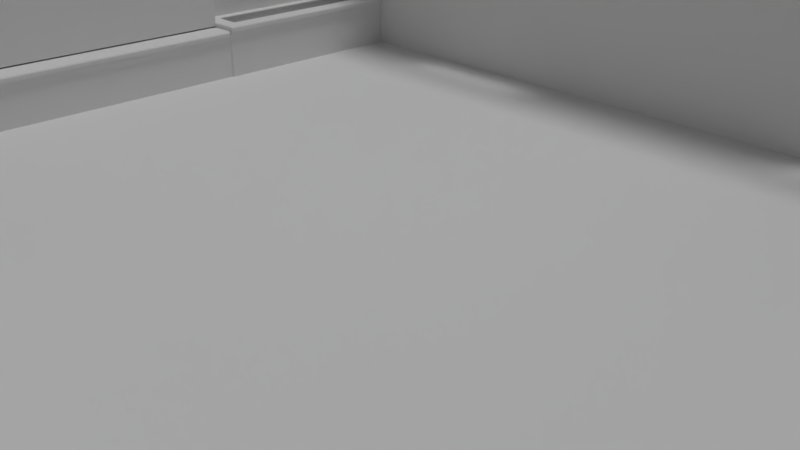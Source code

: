 # Source: den_123019a.blend  (saved by Blender 2.79.0; exported with 4.5.12 LTS)
import bpy
from mathutils import Matrix  # noqa: F401  (used for matrix-valued properties, if any)

bpy.ops.wm.read_factory_settings(use_empty=True)
scene = bpy.context.scene
scene.name = 'Scene'

# ---- collections
col_collection_1 = bpy.data.collections.new('Collection 1'); scene.collection.children.link(col_collection_1)

# ---- materials (node trees are filled in below, after node groups)
mat_stone_wall = bpy.data.materials.new('stone wall')
mat_stone_wall.alpha_threshold = 0.0
mat_stone_wall.use_transparent_shadow = False
mat_stone_wall.roughness = 0.5
mat_stone_wall.specular_intensity = 0.1851
mat_stone_top = bpy.data.materials.new('stone top')
mat_stone_top.alpha_threshold = 0.0
mat_stone_top.use_transparent_shadow = False
mat_stone_top.roughness = 0.5
mat_stone_top.specular_intensity = 0.2319
mat_wood_paneling_01 = bpy.data.materials.new('wood paneling 01')
mat_wood_paneling_01.alpha_threshold = 0.0
mat_wood_paneling_01.use_transparent_shadow = False
mat_wood_paneling_01.roughness = 0.5
mat_wood_paneling_01.specular_intensity = 0.1
mat_concrete = bpy.data.materials.new('concrete')
mat_concrete.alpha_threshold = 0.0
mat_concrete.use_transparent_shadow = False
mat_concrete.roughness = 0.5
mat_concrete.specular_intensity = 0.1018
mat_concrete.line_color = (0.0, 0.0, 0.0, 1.0)
mat_brown_carpet = bpy.data.materials.new('brown carpet')
mat_brown_carpet.alpha_threshold = 0.0
mat_brown_carpet.use_transparent_shadow = False
mat_brown_carpet.roughness = 0.5
mat_brown_carpet.specular_intensity = 0.04506

# ---- material node trees

# ---- world
world_world = bpy.data.worlds.new('World'); scene.world = world_world
world_world.color = (0.05088, 0.05088, 0.05088)
world_world.use_sun_shadow = False
world_world.sun_shadow_jitter_overblur = 0.0
world_world.cycles.sampling_method = 'MANUAL'

# ---- cameras
cam_camera = bpy.data.cameras.new('Camera')
cam_camera.clip_end = 100.0
cam_camera.lens = 35.0
cam_camera.sensor_width = 32.0
cam_camera.sensor_height = 18.0
cam_camera.ortho_scale = 7.314
cam_camera.dof.focus_distance = 0.0
cam_camera.dof.aperture_fstop = 128.0

# ---- lights
light_sun = bpy.data.lights.new('Sun', 'SUN')
light_sun.transmission_factor = 0.0
light_sun.angle = 0.1993
light_sun.energy = 1.0
light_sun.shadow_buffer_clip_start = 0.5
light_sun.shadow_soft_size = 0.1
light_sun.shadow_cascade_max_distance = 1000.0
light_lamp = bpy.data.lights.new('Lamp', 'POINT')
light_lamp.transmission_factor = 0.0
light_lamp.cutoff_distance = 30.0
light_lamp.energy = 200.0
light_lamp.shadow_buffer_clip_start = 1.001
light_lamp.shadow_soft_size = 0.1
light_lamp.shadow_maximum_resolution = 0.006
light_lamp.use_absolute_resolution = True

# ---- meshes
me_cube_003 = bpy.data.meshes.new('Cube.003')
me_cube_003.from_pydata([(-1.01, -3.321, 0.9831), (-1.01, -3.321, 5.553), (-1.01, 3.316, 0.9831), (-1.01, 3.316, 5.553), (-0.8096, 7.136, 0.3025), (-0.8096, 3.567, 0.3025), (-0.2563, 3.567, 0.3025), (-0.2563, 7.136, 0.3025), (0.00195, -6.912, 0.008599), (-0.2721, 3.286, 0.9579), (0.00195, 7.399, 0.008599), (0.00195, 7.399, 0.9579), (0.00195, -3.329, 0.008599), (0.00195, 3.315, 0.008599), (0.00195, 3.315, 0.9579), (0.00195, -3.329, 0.9579), (-0.5586, 3.289, 0.9584), (-0.5586, -3.299, 0.9584), (-0.5586, 3.26, 0.9584), (-0.02923, 3.286, 0.9579), (0.00195, 7.399, 1.054), (-0.5586, -3.295, 0.9584), (-0.5586, -3.299, 1.054), (-0.5586, 3.289, 1.054), (-0.5228, 3.567, 0.3025), (-0.5228, 7.136, 0.3025), (-0.829, -6.692, 0.3025), (-0.829, -3.599, 0.3025), (-1.073, -3.299, 1.054), (-1.064, -6.912, 1.054), (-1.064, 7.399, 1.054), (-1.073, 3.289, 1.054), (-0.2721, -3.329, 0.9579), (-0.2721, 3.315, 0.9579), (-0.02923, 3.286, 0.008599), (-0.02923, -3.325, 0.9579), (0.00195, -3.619, 0.008599), (-1.064, -3.619, 1.054), (-1.064, -6.672, 1.054), (0.00195, -6.672, 0.008599), (-0.2621, -6.692, 0.3025), (-0.5226, -6.692, 0.3025), (-0.8398, -3.299, 1.054), (-0.2721, -3.325, 0.9579), (0.00195, 3.585, 0.008599), (-1.064, 3.585, 1.054), (0.00195, 7.117, 0.008599), (-1.064, 7.117, 1.054), (-0.02923, -3.325, 0.008599), (-0.5226, -3.599, 0.3025), (-0.2621, -3.599, 0.3025), (-0.8159, 3.289, 1.054), (0.00195, -6.672, 0.9579), (0.00195, -6.912, 0.9579), (-0.7934, 7.399, 1.054), (-0.5232, 7.399, 1.054), (0.00195, 3.585, 0.9579), (-0.2721, -6.912, 1.054), (0.00195, -6.912, 1.054), (0.00195, -6.672, 1.054), (-0.2721, 7.399, 1.054), (-0.5232, -6.912, 1.054), (0.00195, 3.585, 1.054), (-0.8184, -6.912, 1.054), (0.00195, -3.619, 0.9579), (0.00195, -3.619, 1.054), (0.00195, 7.117, 0.9579), (0.00195, 7.117, 1.054), (-0.5185, -3.289, 0.9831), (-0.5498, -3.321, 0.9831), (-0.5498, -3.321, 5.553), (-0.5185, -3.289, 5.553), (-0.5498, 3.316, 0.9831), (-0.5185, 3.285, 0.9831), (-0.5185, 3.285, 5.553), (-0.5498, 3.316, 5.553), (0.002927, 3.315, 0.9579), (-0.5586, 3.289, 0.9584), (-0.2721, 3.315, 0.9579), (0.05893, -6.672, 0.9579), (0.05893, -6.912, 0.9579), (0.05893, 3.585, 0.9579), (0.05893, 3.315, 0.9579), (0.05893, 7.399, 0.9579), (0.05893, -3.329, 0.9579), (0.05893, -3.619, 0.9579), (0.05893, 7.117, 0.9579), (-0.02923, 3.286, 0.8723), (-0.02923, -3.325, 0.8723), (0.02725, 3.286, 0.8723), (0.02725, -3.325, 0.8723), (-0.5226, -3.599, 0.9902), (-0.829, -3.599, 0.9902), (-0.2621, -6.692, 0.9902), (-0.2621, -3.599, 0.9902), (-0.829, -6.692, 0.9902), (-0.5226, -6.692, 0.9902), (-0.5228, 3.567, 0.9862), (-0.2563, 3.567, 0.9862), (-0.8096, 7.136, 0.9862), (-0.8096, 3.567, 0.9862), (-0.5228, 7.136, 0.9862), (-0.2563, 7.136, 0.9862), (-0.5232, -3.619, 1.054), (-0.5232, -3.619, 1.034), (-0.2721, -3.619, 1.034), (-0.2721, -3.619, 1.054), (-0.5232, -6.672, 1.034), (-0.5232, -6.672, 1.054), (-0.2721, -6.672, 1.034), (-0.2721, -6.672, 1.054), (-0.8184, -3.619, 1.054), (-0.8184, -3.619, 1.034), (-0.8184, -6.672, 1.054), (-0.8184, -6.672, 1.034), (-0.5232, 3.585, 1.034), (-0.5232, 3.585, 1.054), (-0.2721, 3.585, 1.034), (-0.2721, 3.585, 1.054), (-0.5232, 7.117, 1.054), (-0.5232, 7.117, 1.034), (-0.2721, 7.117, 1.054), (-0.2721, 7.117, 1.034), (-0.7934, 3.585, 1.034), (-0.7934, 3.585, 1.054), (-0.7934, 7.117, 1.054), (-0.7934, 7.117, 1.034), (-0.5232, -6.692, 1.054), (0.00195, 3.315, 1.034), (0.00195, 3.335, 1.054), (-0.5232, 3.565, 1.054), (-0.5232, 3.335, 1.054), (-0.5586, 3.271, 1.045), (-0.2721, -3.349, 1.054), (-0.2721, -3.329, 1.034), (-0.5232, -3.349, 1.054), (-0.5586, -3.299, 1.034), (-0.5432, -3.329, 1.054), (-0.2721, 3.315, 1.034), (-0.2721, 3.335, 1.054), (0.00195, -3.349, 1.054), (0.00195, -3.329, 1.034), (-1.064, 3.335, 1.054), (-0.7934, 3.335, 1.054), (-0.2521, -6.692, 1.054), (-0.2521, 3.565, 1.054), (-0.5232, -3.599, 1.054), (-0.2521, -3.599, 1.054), (-0.8385, -3.599, 1.054), (-0.8385, -6.692, 1.054), (-0.2521, 7.138, 1.054), (-0.8134, 3.565, 1.054), (-0.5232, 7.138, 1.054), (-0.8134, 7.138, 1.054), (0.05893, -6.672, 1.034), (0.0389, -6.672, 1.054), (0.05893, -6.912, 1.034), (0.0389, -6.912, 1.054), (0.05893, 3.585, 1.034), (0.0389, 3.585, 1.054), (0.0389, 3.335, 1.054), (0.05893, 3.315, 1.034), (0.0389, 7.399, 1.054), (0.05893, 7.399, 1.034), (0.0389, -3.349, 1.054), (0.05893, -3.329, 1.034), (0.0389, -3.619, 1.054), (0.05893, -3.619, 1.034), (0.05893, 7.117, 1.034), (0.0389, 7.117, 1.054), (0.007232, 3.286, 0.9579), (0.02725, 3.286, 0.9379), (0.02725, -3.325, 0.9379), (0.007232, -3.325, 0.9579)], [], [(13, 14, 76), (69, 70, 1, 0), (2, 3, 75, 72), (94, 91, 49, 50), (120, 126, 99, 101), (48, 35, 15, 12), (95, 96, 41, 26), (102, 101, 25, 7), (117, 122, 102, 98), (98, 102, 7, 6), (146, 135, 137, 42, 148), (104, 112, 92, 91), (126, 123, 100, 99), (91, 92, 27, 49), (143, 151, 45, 142), (88, 87, 89, 90), (123, 115, 97, 100), (93, 94, 50, 40), (24, 25, 4, 5), (16, 33, 138, 132), (6, 7, 25, 24), (89, 171, 172, 90), (114, 107, 96, 95), (35, 19, 9, 43), (96, 93, 40, 41), (97, 98, 6, 24), (99, 100, 5, 4), (100, 97, 24, 5), (92, 95, 26, 27), (115, 117, 98, 97), (101, 99, 4, 25), (41, 49, 27, 26), (40, 50, 49, 41), (15, 35, 43, 32), (78, 33, 16, 77), (32, 43, 21, 17), (34, 87, 88, 48), (76, 14, 33, 78), (131, 130, 151, 143), (39, 52, 53, 8), (44, 56, 14, 13), (66, 11, 83, 86), (151, 153, 47, 45), (15, 32, 134, 141), (82, 81, 158, 161), (65, 140, 133, 147), (63, 149, 38, 29), (80, 79, 154, 156), (22, 42, 137), (147, 133, 135, 146), (150, 60, 55, 152), (32, 17, 136, 134), (62, 67, 150, 145), (148, 42, 28, 37), (12, 15, 64, 36), (62, 129, 160, 159), (81, 86, 168, 158), (67, 20, 60, 150), (59, 65, 147, 144), (36, 64, 52, 39), (57, 144, 127, 61), (15, 141, 165, 84), (128, 14, 82, 161), (58, 59, 144, 57), (51, 23, 132), (64, 15, 84, 85), (46, 66, 56, 44), (10, 11, 66, 46), (149, 148, 37, 38), (152, 55, 54, 153), (56, 66, 86, 81), (139, 145, 130, 131), (153, 54, 30, 47), (43, 9, 18, 21), (45, 31, 142), (109, 105, 94, 93), (74, 73, 72, 75), (70, 69, 68, 71), (76, 78, 9, 19), (78, 77, 18, 9), (19, 34, 13, 76), (73, 74, 71, 68), (20, 67, 169, 162), (19, 35, 173, 170), (59, 58, 157, 155), (65, 59, 155, 166), (67, 62, 159, 169), (86, 83, 163, 168), (33, 14, 128, 138), (85, 84, 165, 167), (14, 56, 81, 82), (52, 64, 85, 79), (129, 62, 145, 139), (79, 85, 167, 154), (140, 65, 166, 164), (53, 52, 79, 80), (107, 109, 93, 96), (112, 114, 95, 92), (122, 120, 101, 102), (61, 127, 149, 63), (135, 136, 22, 137), (106, 103, 104, 105), (105, 109, 110, 106), (109, 107, 108, 110), (103, 111, 112, 104), (107, 114, 113, 108), (111, 113, 114, 112), (122, 117, 118, 121), (117, 115, 116, 118), (121, 119, 120, 122), (115, 123, 124, 116), (119, 125, 126, 120), (125, 124, 123, 126), (134, 136, 135, 133), (139, 131, 132, 138), (143, 142, 31, 51), (141, 134, 133, 140), (129, 139, 138, 128), (147, 146, 103, 106), (106, 110, 144, 147), (110, 108, 127, 144), (146, 148, 111, 103), (108, 113, 149, 127), (148, 149, 113, 111), (121, 118, 145, 150), (118, 116, 130, 145), (150, 152, 119, 121), (131, 143, 51, 132), (116, 124, 151, 130), (152, 153, 125, 119), (153, 151, 124, 125), (170, 173, 172, 171), (155, 157, 156, 154), (159, 160, 161, 158), (164, 166, 167, 165), (166, 155, 154, 167), (169, 159, 158, 168), (162, 169, 168, 163), (165, 141, 140, 164), (160, 129, 128, 161), (105, 104, 91, 94)])
me_cube_003.polygons.foreach_set('material_index', [0, 0, 0, 0, 1, 0, 0, 0, 1, 0, 1, 1, 1, 0, 1, 1, 1, 0, 0, 1, 0, 1, 1, 1, 0, 0, 0, 0, 0, 1, 0, 0, 0, 0, 0, 0, 0, 0, 1, 0, 0, 1, 1, 1, 1, 1, 1, 1, 1, 1, 1, 1, 1, 1, 0, 1, 1, 1, 1, 0, 1, 1, 1, 1, 1, 1, 0, 0, 1, 1, 1, 1, 1, 1, 1, 1, 0, 0, 0, 0, 0, 0, 1, 1, 1, 1, 1, 1, 1, 1, 1, 1, 1, 1, 1, 1, 1, 1, 1, 1, 1, 1, 1, 1, 1, 1, 1, 1, 1, 1, 1, 1, 1, 1, 1, 1, 1, 1, 1, 0, 0, 1, 0, 1, 1, 1, 1, 1, 1, 1, 1, 1, 1, 1, 1, 1, 1, 1, 1, 1, 1])
_uv = me_cube_003.uv_layers.new(name='UVMap')
_uv.uv.foreach_set('vector', [0.6595, 0.4459, 0.6775, 0.5396, 0.6776, 0.5395, 0.04532, 0.0002077, 0.04532, 0.4455, 0.0002076, 0.4455, 0.0002073, 0.0002077, 0.7472, 0.0002073, 0.7472, 0.4455, 0.702, 0.4455, 0.702, 0.0002073, 0.9039, 0.666, 0.9039, 0.6906, 0.8671, 0.6906, 0.8671, 0.666, 0.3694, 0.7504, 0.3124, 0.7504, 0.309, 0.7397, 0.3695, 0.7397, 0.01863, 0.4467, 0.0058, 0.5321, 0.0002073, 0.5303, 0.01339, 0.4459, 0.531, 0.7196, 0.531, 0.6906, 0.5679, 0.6906, 0.5679, 0.7196, 0.4443, 0.7103, 0.4689, 0.7103, 0.4689, 0.7471, 0.4443, 0.7471, 0.3175, 0.6842, 0.8362, 0.6843, 0.8395, 0.6934, 0.3148, 0.6933, 0.07386, 0.6292, 0.4201, 0.6292, 0.4201, 0.666, 0.07386, 0.666, 0.5936, 0.3698, 0.6501, 0.3724, 0.6545, 0.3772, 0.6511, 0.4407, 0.5903, 0.4357, 0.2939, 0.7592, 0.294, 0.8607, 0.2774, 0.8644, 0.2773, 0.759, 0.8306, 0.7029, 0.3115, 0.703, 0.3082, 0.6939, 0.8332, 0.6938, 0.9039, 0.6906, 0.9039, 0.7196, 0.8671, 0.7196, 0.8671, 0.6906, -0.05886, 0.1477, -0.01081, 0.1506, -0.005894, 0.202, -0.05719, 0.2034, -0.09317, 0.4877, 1.093, 0.4877, 1.093, 0.5084, -0.09303, 0.5084, 0.4313, 0.7481, 0.4884, 0.7481, 0.4885, 0.7589, 0.4279, 0.7589, 0.5679, 0.6292, 0.8671, 0.6292, 0.8671, 0.666, 0.5679, 0.666, 0.07386, 0.6906, 0.4201, 0.6906, 0.4201, 0.7171, 0.07386, 0.7171, -0.09318, 0.09677, -0.08671, 0.03379, -0.06936, 0.03495, -0.07433, 0.09926, 0.07386, 0.666, 0.4201, 0.666, 0.4201, 0.6906, 0.07386, 0.6906, 1.093, 0.5084, 1.093, 0.5291, -0.09318, 0.5291, -0.09303, 0.5084, 0.5483, 0.7439, 0.6106, 0.7439, 0.6107, 0.7541, 0.546, 0.7541, -0.09285, 0.5705, 1.093, 0.5705, 1.093, 0.6141, -0.09285, 0.6141, 0.531, 0.6906, 0.531, 0.666, 0.5679, 0.666, 0.5679, 0.6906, 0.4705, 0.7881, 0.4459, 0.7881, 0.4459, 0.7513, 0.4705, 0.7513, 0.4201, 0.754, 0.07386, 0.754, 0.07386, 0.7171, 0.4201, 0.7171, 0.497, 0.7881, 0.4705, 0.7881, 0.4705, 0.7513, 0.497, 0.7513, 0.8671, 0.7564, 0.5679, 0.7564, 0.5679, 0.7196, 0.8671, 0.7196, 0.4884, 0.7481, 0.5414, 0.7481, 0.5447, 0.7589, 0.4885, 0.7589, 0.4689, 0.7103, 0.4954, 0.7103, 0.4954, 0.7471, 0.4689, 0.7471, 0.5679, 0.6906, 0.8671, 0.6906, 0.8671, 0.7196, 0.5679, 0.7196, 0.5679, 0.666, 0.8671, 0.666, 0.8671, 0.6906, 0.5679, 0.6906, 0.0002073, 0.5303, 0.0058, 0.5321, 0.008012, 0.5554, 0.002956, 0.5558, 0.6723, 0.5675, 0.6721, 0.5674, 0.6703, 0.592, 0.6705, 0.592, 0.002956, 0.5558, 0.008012, 0.5554, 0.008719, 0.5795, 0.003489, 0.5796, 0.6515, 0.4469, 0.6606, 0.4942, 0.01221, 0.4894, 0.01863, 0.4467, 0.6776, 0.5395, 0.6775, 0.5396, 0.6721, 0.5674, 0.6723, 0.5675, -0.06099, 0.09097, -0.01125, 0.08972, -0.01081, 0.1506, -0.05886, 0.1477, 0.204, 0.08137, 0.204, 0.1729, 0.1808, 0.1729, 0.1808, 0.08137, 0.1964, 0.08198, 0.1964, 0.1726, 0.1706, 0.1726, 0.1706, 0.08198, 0.7068, -0.07043, 0.776, -0.07267, 0.7765, -0.05868, 0.7069, -0.05732, -0.01081, 0.1506, 0.7134, 0.1518, 0.7087, 0.2029, -0.005894, 0.202, 0.672, 0.2519, 0.6728, 0.3134, 0.6556, 0.3144, 0.6548, 0.2522, -0.06544, -0.06032, -0.0009593, -0.0602, -0.0005386, -0.04377, -0.06571, -0.04205, 0.5844, 0.2551, 0.6484, 0.2523, 0.6493, 0.3145, 0.5924, 0.311, -0.08673, 0.4315, -0.04128, 0.4351, -0.03689, 0.4811, -0.08611, 0.4817, -0.09244, 0.2221, -0.03535, 0.2229, -0.03492, 0.2395, -0.09313, 0.2402, 0.6602, 0.3821, 0.6511, 0.4407, 0.6545, 0.3772, 0.5924, 0.311, 0.6493, 0.3145, 0.6501, 0.3724, 0.5936, 0.3698, 0.714, 0.03404, 0.7725, 0.04, 0.7695, 0.09354, 0.7141, 0.09159, 0.6728, 0.3134, 0.6794, 0.3773, 0.6629, 0.3791, 0.6556, 0.3144, -0.0008161, -0.02522, 0.7068, -0.0218, 0.714, 0.03404, -0.01003, 0.03139, 0.5903, 0.4357, 0.6511, 0.4407, 0.648, 0.4873, 0.5844, 0.4815, 0.5263, 0.08137, 0.5263, 0.1729, 0.4984, 0.1729, 0.4984, 0.08137, -0.0008161, -0.02522, -0.06082, -0.02749, -0.06015, -0.03578, -0.0005307, -0.03536, -0.0009593, -0.0602, 0.7069, -0.05732, 0.7067, -0.0406, -0.0005386, -0.04377, 0.7068, -0.0218, 0.7772, -0.02364, 0.7725, 0.04, 0.714, 0.03404, -0.03504, 0.2572, 0.5844, 0.2551, 0.5924, 0.311, -0.04159, 0.3126, 0.4984, 0.08137, 0.4984, 0.1729, 0.204, 0.1729, 0.204, 0.08137, -0.09001, 0.3179, -0.04159, 0.3126, -0.04168, 0.3698, -0.08806, 0.3709, 0.672, 0.2519, 0.6548, 0.2522, 0.6547, 0.2391, 0.6719, 0.239, -0.06748, -0.02813, -0.08516, -0.02959, -0.08414, -0.04342, -0.06571, -0.04205, -0.09318, 0.2561, -0.03504, 0.2572, -0.04159, 0.3126, -0.09001, 0.3179, -0.06824, 0.1527, -0.07839, 0.1, -0.07433, 0.09926, 0.5839, 0.2088, 0.6514, 0.2061, 0.6519, 0.2194, 0.5841, 0.2211, 0.5335, 0.08198, 0.5335, 0.1726, 0.1964, 0.1726, 0.1964, 0.08198, 0.5603, 0.08198, 0.5603, 0.1726, 0.5335, 0.1726, 0.5335, 0.08198, -0.04128, 0.4351, 0.5903, 0.4357, 0.5844, 0.4815, -0.03689, 0.4811, 0.7141, 0.09159, 0.7695, 0.09354, 0.7674, 0.149, 0.7134, 0.1518, -0.0009595, -0.07312, 0.7068, -0.07043, 0.7069, -0.05732, -0.0009593, -0.0602, -0.06292, 0.03495, -0.01003, 0.03139, -0.01125, 0.08972, -0.06099, 0.09097, 0.7134, 0.1518, 0.7674, 0.149, 0.766, 0.2041, 0.7087, 0.2029, -0.09285, 0.6141, 1.093, 0.6141, 1.089, 0.6655, -0.08741, 0.6655, -0.005894, 0.202, -0.06662, 0.2057, -0.05719, 0.2034, 0.3115, 0.7304, 0.8131, 0.7304, 0.8172, 0.7392, 0.3082, 0.7392, 0.6959, 0.4455, 0.6959, 0.0002073, 0.702, 0.0002073, 0.702, 0.4455, 0.04532, 0.4455, 0.04532, 0.0002077, 0.05148, 0.0002077, 0.05148, 0.4455, 0.6776, 0.5395, 0.6723, 0.5675, 0.6653, 0.5669, 0.6697, 0.5415, 0.6723, 0.5675, 0.6705, 0.592, 0.6634, 0.5916, 0.6653, 0.5669, 0.6697, 0.5415, 0.6515, 0.4469, 0.6595, 0.4459, 0.6776, 0.5395, 0.6959, 0.0002073, 0.6959, 0.4455, 0.05148, 0.4455, 0.05148, 0.0002077, 0.7772, -0.02364, 0.7068, -0.0218, 0.7066, -0.03219, 0.7772, -0.03293, 1.093, 0.5705, -0.09285, 0.5705, -0.09301, 0.5498, 1.093, 0.5498, -0.03504, 0.2572, -0.09318, 0.2561, -0.09318, 0.2471, -0.03488, 0.2475, 0.5844, 0.2551, -0.03504, 0.2572, -0.03488, 0.2475, 0.5842, 0.2455, 0.7068, -0.0218, -0.0008161, -0.02522, -0.0005307, -0.03536, 0.7066, -0.03219, 0.7069, -0.05732, 0.7765, -0.05868, 0.7772, -0.04003, 0.7067, -0.0406, -0.08671, 0.03379, -0.08516, -0.02959, -0.06748, -0.02813, -0.06936, 0.03495, 0.5841, 0.2211, 0.6519, 0.2194, 0.6527, 0.237, 0.5841, 0.2377, -0.06527, -0.07391, -0.0009595, -0.07312, -0.0009593, -0.0602, -0.06544, -0.06032, -0.0353, 0.2106, 0.5839, 0.2088, 0.5841, 0.2211, -0.03535, 0.2229, -0.06082, -0.02749, -0.0008161, -0.02522, -0.01003, 0.03139, -0.06292, 0.03495, -0.03535, 0.2229, 0.5841, 0.2211, 0.5841, 0.2377, -0.03492, 0.2395, 0.6484, 0.2523, 0.5844, 0.2551, 0.5842, 0.2455, 0.6483, 0.2437, -0.09198, 0.2087, -0.0353, 0.2106, -0.03535, 0.2229, -0.09244, 0.2221, 0.6106, 0.7439, 0.6636, 0.7439, 0.6657, 0.7541, 0.6107, 0.7541, 0.3008, 0.854, -0.08648, 0.854, -0.08959, 0.8471, 0.3039, 0.8471, 0.4224, 0.7504, 0.3694, 0.7504, 0.3695, 0.7397, 0.4258, 0.7397, -0.08806, 0.3709, -0.04168, 0.3698, -0.04128, 0.4351, -0.08673, 0.4315, 0.6501, 0.3724, 0.6629, 0.3791, 0.6602, 0.3821, 0.6545, 0.3772, 0.3007, 0.6728, 0.3007, 0.7592, 0.2939, 0.7592, 0.2938, 0.6728, 0.8131, 0.7304, 0.3115, 0.7304, 0.3115, 0.7217, 0.8131, 0.7217, 0.6636, 0.7439, 0.6106, 0.7439, 0.6106, 0.7397, 0.6636, 0.7397, 0.3007, 0.7592, 0.3009, 0.8607, 0.294, 0.8607, 0.2939, 0.7592, 0.6106, 0.7439, 0.5483, 0.7439, 0.5483, 0.7397, 0.6106, 0.7397, 0.3009, 0.8607, -0.08644, 0.8607, -0.08648, 0.854, 0.3008, 0.854, 0.8362, 0.6843, 0.3175, 0.6842, 0.3174, 0.6752, 0.8362, 0.6752, 0.5414, 0.7481, 0.4884, 0.7481, 0.4884, 0.7439, 0.5414, 0.7439, 0.4224, 0.7546, 0.3694, 0.7546, 0.3694, 0.7504, 0.4224, 0.7504, 0.4884, 0.7481, 0.4313, 0.7481, 0.4313, 0.7439, 0.4884, 0.7439, 0.3694, 0.7546, 0.3124, 0.7546, 0.3124, 0.7504, 0.3694, 0.7504, 0.8307, 0.712, 0.3115, 0.7121, 0.3115, 0.703, 0.8306, 0.7029, 0.6556, 0.3144, 0.6629, 0.3791, 0.6501, 0.3724, 0.6493, 0.3145, -0.06292, 0.03495, -0.06099, 0.09097, -0.07433, 0.09926, -0.06936, 0.03495, -0.05886, 0.1477, -0.05719, 0.2034, -0.06662, 0.2057, -0.06824, 0.1527, 0.6548, 0.2522, 0.6556, 0.3144, 0.6493, 0.3145, 0.6484, 0.2523, -0.06082, -0.02749, -0.06292, 0.03495, -0.06936, 0.03495, -0.06748, -0.02813, 0.3075, 0.6659, 0.3076, 0.7592, 0.3007, 0.7592, 0.3007, 0.6728, 0.8671, 0.5924, 0.5679, 0.5924, 0.5679, 0.5924, 0.8671, 0.5924, 0.4942, 0.666, 0.4942, 0.6906, 0.4942, 0.6906, 0.4942, 0.666, 0.3076, 0.7592, 0.3078, 0.8676, 0.3009, 0.8607, 0.3007, 0.7592, 0.4942, 0.6906, 0.4942, 0.7196, 0.4942, 0.7196, 0.4942, 0.6906, 0.3078, 0.8676, -0.09318, 0.8676, -0.08644, 0.8607, 0.3009, 0.8607, 0.8362, 0.6752, 0.3174, 0.6752, 0.3082, 0.6659, 0.839, 0.6661, 0.5414, 0.7439, 0.4884, 0.7439, 0.4884, 0.7397, 0.5456, 0.7397, 0.4267, 0.7589, 0.3694, 0.7589, 0.3694, 0.7546, 0.4224, 0.7546, -0.06099, 0.09097, -0.05886, 0.1477, -0.06824, 0.1527, -0.07433, 0.09926, 0.4884, 0.7439, 0.4313, 0.7439, 0.4271, 0.7397, 0.4884, 0.7397, 0.3694, 0.7589, 0.3082, 0.7589, 0.3124, 0.7546, 0.3694, 0.7546, 0.8399, 0.7212, 0.3087, 0.7212, 0.3115, 0.7121, 0.8307, 0.712, 1.093, 0.5498, -0.09301, 0.5498, -0.09318, 0.5291, 1.093, 0.5291, -0.03488, 0.2475, -0.09318, 0.2471, -0.09313, 0.2402, -0.03492, 0.2395, -0.0005307, -0.03536, -0.06015, -0.03578, -0.06571, -0.04205, -0.0005386, -0.04377, 0.6483, 0.2437, 0.5842, 0.2455, 0.5841, 0.2377, 0.6527, 0.237, 0.5842, 0.2455, -0.03488, 0.2475, -0.03492, 0.2395, 0.5841, 0.2377, 0.7066, -0.03219, -0.0005307, -0.03536, -0.0005386, -0.04377, 0.7067, -0.0406, 0.7772, -0.03293, 0.7066, -0.03219, 0.7067, -0.0406, 0.7772, -0.04003, 0.6547, 0.2391, 0.6548, 0.2522, 0.6484, 0.2523, 0.6483, 0.2437, -0.06015, -0.03578, -0.06082, -0.02749, -0.06748, -0.02813, -0.06571, -0.04205, 0.2938, 0.6728, 0.2939, 0.7592, 0.2773, 0.759, 0.2772, 0.6694])
me_cube_003.materials.append(mat_stone_wall)
me_cube_003.materials.append(mat_stone_top)
me_cube_003.use_remesh_preserve_volume = False
me_cube_003.use_remesh_preserve_attributes = False
me_cube_003.use_mirror_vertex_groups = False
me_cube_003.update()
me_cube_001 = bpy.data.meshes.new('Cube.001')
me_cube_001.from_pydata([(8.666, 7.156, 0.002504), (8.666, 7.156, 8.001), (8.666, 7.49, 0.002504), (8.666, 7.49, 8.001), (8.988, 7.49, 0.002504), (8.988, 7.49, 8.001), (5.985, 7.49, 0.002504), (5.985, 7.156, 0.002504), (5.985, 7.156, 8.001), (5.985, 7.49, 8.001), (2.986, 7.49, 0.002504), (2.986, 7.156, 0.002504), (2.986, 7.156, 8.001), (2.986, 7.49, 8.001), (-1.993, 7.49, 0.002504), (-1.993, 7.156, 0.002504), (-1.993, 7.156, 8.001), (-1.993, 7.49, 8.001), (-5.011, 7.49, 0.002504), (-5.011, 7.156, 0.002504), (-5.011, 7.156, 8.001), (-5.011, 7.49, 8.001), (-8.666, 7.49, 0.002504), (-8.666, 7.156, 0.002504), (-8.666, 7.156, 8.001), (-8.666, 7.49, 8.001), (-8.987, 7.49, 0.002504), (-8.987, 7.156, 0.002504), (-8.987, 7.156, 8.001), (-8.987, 7.49, 8.001), (-8.666, -7.165, 0.002504), (-8.666, -7.165, 8.001), (-8.987, -7.165, 0.002504), (-8.987, -7.165, 8.001), (-8.666, -7.489, 0.002504), (-8.666, -7.489, 8.001), (-8.987, -7.489, 0.002504), (-8.987, -7.489, 8.001), (-7.015, -7.165, 0.002504), (-7.015, -7.165, 8.001), (-7.015, -7.489, 0.002504), (-7.015, -7.489, 8.001), (-3.998, -7.165, 0.002504), (-3.998, -7.165, 8.001), (-3.998, -7.489, 0.002504), (-3.998, -7.489, 8.001), (0.006141, -7.165, 0.002504), (0.006141, -7.165, 8.001), (0.006141, -7.489, 0.002504), (0.006141, -7.489, 8.001), (3.026, -7.165, 0.002504), (3.026, -7.165, 8.001), (3.026, -7.489, 0.002504), (3.026, -7.489, 8.001), (8.666, -7.165, 0.002504), (8.666, -7.165, 8.001), (8.666, -7.489, 0.002504), (8.666, -7.489, 8.001), (8.987, -7.165, 0.002504), (8.987, -7.165, 8.001), (8.987, -7.489, 0.002504), (8.987, -7.489, 8.001), (8.666, 3.01, 0.002504), (8.666, 3.01, 8.001), (8.987, 3.01, 0.002504), (8.987, 3.01, 8.001), (8.666, 5.999, 0.002504), (8.666, 5.999, 8.001), (8.987, 5.999, 0.002504), (8.987, 5.999, 8.001), (8.987, 7.156, 0.002504), (8.987, 7.156, 8.001), (8.666, 7.156, 1.333), (5.985, 7.156, 1.333), (2.986, 7.156, 1.333), (-1.993, 7.156, 1.333), (-5.011, 7.156, 1.333), (-8.666, 7.156, 1.333), (-8.666, -7.165, 1.333), (-7.015, -7.165, 1.333), (-3.998, -7.165, 1.333), (0.006141, -7.165, 1.333), (3.026, -7.165, 1.333), (8.666, -7.165, 1.333), (8.666, 3.01, 1.333), (8.666, 5.999, 1.333), (8.666, 7.49, 1.333), (8.988, 7.49, 1.333), (5.985, 7.49, 1.333), (2.986, 7.49, 1.333), (-1.993, 7.49, 1.333), (-5.011, 7.49, 1.333), (-8.666, 7.49, 1.333), (-8.987, 7.156, 1.333), (-8.987, 7.49, 1.333), (-8.987, -7.165, 1.333), (-8.666, -7.489, 1.333), (-8.987, -7.489, 1.333), (-7.015, -7.489, 1.333), (-3.998, -7.489, 1.333), (0.006141, -7.489, 1.333), (3.026, -7.489, 1.333), (8.666, -7.489, 1.333), (8.987, -7.165, 1.333), (8.987, -7.489, 1.333), (8.987, 3.01, 1.333), (8.987, 5.999, 1.333), (8.987, 7.156, 1.333), (8.666, 7.156, 6.665), (5.985, 7.156, 6.665), (2.986, 7.156, 6.665), (-1.993, 7.156, 6.665), (-5.011, 7.156, 6.665), (-8.666, 7.156, 6.665), (-8.987, 7.156, 6.665), (-8.666, -7.165, 6.665), (-8.987, -7.165, 6.665), (-8.666, -7.489, 6.665), (-8.987, -7.489, 6.665), (-7.015, -7.165, 6.665), (-7.015, -7.489, 6.665), (-3.998, -7.165, 6.665), (-3.998, -7.489, 6.665), (0.006141, -7.165, 6.665), (0.006141, -7.489, 6.665), (3.026, -7.165, 6.665), (3.026, -7.489, 6.665), (8.666, -7.165, 6.665), (8.666, -7.489, 6.665), (8.987, -7.165, 6.665), (8.987, -7.489, 6.665), (8.666, 3.01, 6.665), (8.987, 3.01, 6.665), (8.666, 5.999, 6.665), (8.987, 5.999, 6.665), (8.987, 7.156, 6.665), (8.666, 7.49, 6.665), (8.988, 7.49, 6.665), (5.985, 7.49, 6.665), (2.986, 7.49, 6.665), (-1.993, 7.49, 6.665), (-5.011, 7.49, 6.665), (-8.666, 7.49, 6.665), (-8.987, 7.49, 6.665), (-5.011, 7.49, 2.99), (-8.666, 7.49, 2.99), (-8.987, 7.49, 2.99), (-8.987, 7.156, 2.99), (-8.987, -7.165, 2.99), (-8.666, -7.489, 2.99), (-8.987, -7.489, 2.99), (-7.015, -7.489, 2.99), (2.986, 7.49, 3.002), (-1.993, 7.49, 3.002), (-3.998, -7.489, 3.002), (0.006141, -7.489, 3.002), (3.026, -7.165, 3.002), (8.666, -7.165, 3.002), (8.666, 3.01, 3.002), (3.026, -7.489, 3.002), (8.666, -7.489, 3.002), (8.987, -7.165, 3.002), (8.987, -7.489, 3.002), (8.987, 3.01, 3.002), (2.986, 7.156, 3.002), (-1.993, 7.156, 3.002), (-5.011, 7.156, 3.002), (-8.666, 7.156, 3.002), (-8.666, -7.165, 3.002), (-7.015, -7.165, 3.002), (-3.998, -7.165, 3.002), (0.006141, -7.165, 3.002), (8.666, 7.49, 3.006), (8.988, 7.49, 3.006), (5.985, 7.49, 3.006), (8.987, 5.999, 3.006), (8.987, 7.156, 3.006), (8.666, 7.156, 3.006), (5.985, 7.156, 3.006), (8.666, 5.999, 3.006)], [], [(86, 2, 6, 88), (136, 3, 5, 137), (137, 5, 71, 135), (108, 1, 8, 109), (89, 10, 14, 90), (109, 8, 12, 110), (110, 12, 16, 111), (90, 14, 18, 91), (111, 16, 20, 112), (92, 22, 26, 94), (91, 18, 22, 92), (112, 20, 24, 113), (114, 28, 29, 143), (115, 31, 39, 119), (113, 24, 31, 115), (93, 27, 32, 95), (117, 35, 37, 118), (95, 32, 36, 97), (96, 34, 40, 98), (119, 39, 43, 121), (100, 48, 52, 101), (99, 44, 48, 100), (121, 43, 47, 123), (123, 47, 51, 125), (125, 51, 55, 127), (101, 52, 56, 102), (129, 59, 61, 130), (102, 56, 60, 104), (103, 58, 64, 105), (127, 55, 63, 131), (105, 64, 68, 106), (106, 68, 70, 107), (133, 67, 1, 108), (66, 85, 72, 0), (62, 84, 85, 66), (54, 83, 84, 62), (50, 82, 83, 54), (46, 81, 82, 50), (42, 80, 81, 46), (23, 77, 78, 30), (30, 78, 79, 38), (19, 76, 77, 23), (15, 75, 76, 19), (11, 74, 75, 15), (0, 72, 73, 7), (175, 106, 107, 176), (161, 103, 105, 163), (160, 102, 104, 162), (58, 103, 104, 60), (159, 101, 102, 160), (154, 99, 100, 155), (149, 96, 98, 151), (148, 95, 97, 150), (34, 96, 97, 36), (147, 93, 95, 148), (27, 93, 94, 26), (144, 91, 92, 145), (145, 92, 94, 146), (152, 89, 90, 153), (4, 87, 107, 70), (2, 86, 87, 4), (172, 86, 88, 174), (3, 136, 138, 9), (13, 139, 140, 17), (9, 138, 139, 13), (17, 140, 141, 21), (25, 142, 143, 29), (21, 141, 142, 25), (28, 114, 116, 33), (33, 116, 118, 37), (35, 117, 120, 41), (41, 120, 122, 45), (49, 124, 126, 53), (45, 122, 124, 49), (53, 126, 128, 57), (57, 128, 130, 61), (59, 129, 132, 65), (69, 134, 135, 71), (179, 133, 108, 177), (157, 127, 131, 158), (161, 129, 130, 162), (156, 125, 127, 157), (170, 121, 123, 171), (149, 117, 118, 150), (167, 113, 115, 168), (168, 115, 119, 169), (147, 114, 143, 146), (166, 112, 113, 167), (164, 110, 111, 165), (177, 108, 109, 178), (173, 137, 135, 176), (172, 136, 137, 173), (93, 147, 146, 94), (96, 149, 150, 97), (142, 145, 146, 143), (141, 144, 145, 142), (114, 147, 148, 116), (116, 148, 150, 118), (117, 149, 151, 120), (139, 152, 153, 140), (122, 154, 155, 124), (82, 156, 157, 83), (83, 157, 158, 84), (103, 161, 162, 104), (126, 159, 160, 128), (128, 160, 162, 130), (129, 161, 163, 132), (74, 164, 165, 75), (76, 166, 167, 77), (78, 168, 169, 79), (77, 167, 168, 78), (80, 170, 171, 81), (76, 75, 165, 166), (90, 91, 144, 153), (81, 171, 156, 82), (101, 159, 155, 100), (86, 172, 173, 87), (87, 173, 176, 107), (136, 172, 174, 138), (134, 175, 176, 135), (72, 177, 178, 73), (85, 179, 177, 72)])
_uv = me_cube_001.uv_layers.new(name='UVMap')
_uv.uv.foreach_set('vector', [0.0, 0.0, 0.0, 0.0, 0.0, 0.0, 0.0, 0.0, 0.0, 0.0, 0.0, 0.0, 0.0, 0.0, 0.0, 0.0, 0.0, 0.0, 0.0, 0.0, 0.0, 0.0, 0.0, 0.0, 0.6049, 0.5926, 0.6049, 0.6392, 0.5113, 0.6392, 0.5113, 0.5926, 0.0, 0.0, 0.0, 0.0, 0.0, 0.0, 0.0, 0.0, 0.5113, 0.5926, 0.5113, 0.6392, 0.4067, 0.6392, 0.4067, 0.5926, 0.4067, 0.5926, 0.4067, 0.6392, 0.233, 0.6392, 0.233, 0.5926, 0.0, 0.0, 0.0, 0.0, 0.0, 0.0, 0.0, 0.0, 0.233, 0.5926, 0.233, 0.6392, 0.1277, 0.6392, 0.1277, 0.5926, 0.0, 0.0, 0.0, 0.0, 0.0, 0.0, 0.0, 0.0, 0.0, 0.0, 0.0, 0.0, 0.0, 0.0, 0.0, 0.0, 0.1277, 0.5926, 0.1277, 0.6392, 0.0001572, 0.6392, 0.0001572, 0.5926, 0.0, 0.0, 0.0, 0.0, 0.0, 0.0, 0.0, 0.0, 0.0001568, 0.1305, 0.0001568, 0.08387, 0.05778, 0.08387, 0.05778, 0.1305, 0.9998, 0.8689, 0.9998, 0.9155, 0.5002, 0.9155, 0.5002, 0.8689, 0.0, 0.0, 0.0, 0.0, 0.0, 0.0, 0.0, 0.0, 0.0, 0.0, 0.0, 0.0, 0.0, 0.0, 0.0, 0.0, 0.0, 0.0, 0.0, 0.0, 0.0, 0.0, 0.0, 0.0, 0.0, 0.0, 0.0, 0.0, 0.0, 0.0, 0.0, 0.0, 0.05778, 0.1305, 0.05778, 0.08387, 0.163, 0.08387, 0.163, 0.1305, 0.0, 0.0, 0.0, 0.0, 0.0, 0.0, 0.0, 0.0, 0.0, 0.0, 0.0, 0.0, 0.0, 0.0, 0.0, 0.0, 0.163, 0.1305, 0.163, 0.08387, 0.3027, 0.08387, 0.3027, 0.1305, 0.3027, 0.1305, 0.3027, 0.08387, 0.4081, 0.08387, 0.4081, 0.1305, 0.4081, 0.1305, 0.4081, 0.08387, 0.6049, 0.08387, 0.6049, 0.1305, 0.0, 0.0, 0.0, 0.0, 0.0, 0.0, 0.0, 0.0, 0.0, 0.0, 0.0, 0.0, 0.0, 0.0, 0.0, 0.0, 0.0, 0.0, 0.0, 0.0, 0.0, 0.0, 0.0, 0.0, 0.0, 0.0, 0.0, 0.0, 0.0, 0.0, 0.0, 0.0, 0.0001573, 0.683, 0.0001568, 0.6364, 0.3552, 0.6364, 0.3552, 0.683, 0.0, 0.0, 0.0, 0.0, 0.0, 0.0, 0.0, 0.0, 0.0, 0.0, 0.0, 0.0, 0.0, 0.0, 0.0, 0.0, 0.4595, 0.683, 0.4595, 0.6364, 0.4998, 0.6364, 0.4998, 0.683, 0.4595, 0.9155, 0.4595, 0.869, 0.4998, 0.869, 0.4998, 0.9155, 0.3552, 0.9155, 0.3552, 0.869, 0.4595, 0.869, 0.4595, 0.9155, 0.0001597, 0.9155, 0.0001592, 0.869, 0.3552, 0.869, 0.3552, 0.9155, 0.4081, 0.3629, 0.4081, 0.3165, 0.6049, 0.3165, 0.6049, 0.3629, 0.3027, 0.3629, 0.3027, 0.3165, 0.4081, 0.3165, 0.4081, 0.3629, 0.163, 0.3629, 0.163, 0.3165, 0.3027, 0.3165, 0.3027, 0.3629, 0.9998, 0.6364, 0.9998, 0.6828, 0.5002, 0.6828, 0.5002, 0.6364, 0.0001568, 0.3629, 0.0001568, 0.3165, 0.05778, 0.3165, 0.05778, 0.3629, 0.1277, 0.3601, 0.1277, 0.4066, 0.0001569, 0.4066, 0.0001568, 0.3601, 0.233, 0.3601, 0.233, 0.4066, 0.1277, 0.4066, 0.1277, 0.3601, 0.4067, 0.3601, 0.4067, 0.4066, 0.233, 0.4066, 0.233, 0.3601, 0.6049, 0.3601, 0.6049, 0.4066, 0.5113, 0.4066, 0.5113, 0.3601, 0.0, 0.0, 0.0, 0.0, 0.0, 0.0, 0.0, 0.0, 0.0, 0.0, 0.0, 0.0, 0.0, 0.0, 0.0, 0.0, 0.0, 0.0, 0.0, 0.0, 0.0, 0.0, 0.0, 0.0, 0.0, 0.0, 0.0, 0.0, 0.0, 0.0, 0.0, 0.0, 0.0, 0.0, 0.0, 0.0, 0.0, 0.0, 0.0, 0.0, 0.0, 0.0, 0.0, 0.0, 0.0, 0.0, 0.0, 0.0, 0.0, 0.0, 0.0, 0.0, 0.0, 0.0, 0.0, 0.0, 0.0, 0.0, 0.0, 0.0, 0.0, 0.0, 0.0, 0.0, 0.0, 0.0, 0.0, 0.0, 0.0, 0.0, 0.0, 0.0, 0.0, 0.0, 0.0, 0.0, 0.0, 0.0, 0.0, 0.0, 0.0, 0.0, 0.0, 0.0, 0.0, 0.0, 0.0, 0.0, 0.0, 0.0, 0.0, 0.0, 0.0, 0.0, 0.0, 0.0, 0.0, 0.0, 0.0, 0.0, 0.0, 0.0, 0.0, 0.0, 0.0, 0.0, 0.0, 0.0, 0.0, 0.0, 0.0, 0.0, 0.0, 0.0, 0.0, 0.0, 0.0, 0.0, 0.0, 0.0, 0.0, 0.0, 0.0, 0.0, 0.0, 0.0, 0.0, 0.0, 0.0, 0.0, 0.0, 0.0, 0.0, 0.0, 0.0, 0.0, 0.0, 0.0, 0.0, 0.0, 0.0, 0.0, 0.0, 0.0, 0.0, 0.0, 0.0, 0.0, 0.0, 0.0, 0.0, 0.0, 0.0, 0.0, 0.0, 0.0, 0.0, 0.0, 0.0, 0.0, 0.0, 0.0, 0.0, 0.0, 0.0, 0.0, 0.0, 0.0, 0.0, 0.0, 0.0, 0.0, 0.0, 0.0, 0.0, 0.0, 0.0, 0.0, 0.0, 0.0, 0.0, 0.0, 0.0, 0.0, 0.0, 0.0, 0.0, 0.0, 0.0, 0.0, 0.0, 0.0, 0.0, 0.0, 0.0, 0.0, 0.0, 0.0, 0.0, 0.0, 0.0, 0.0, 0.0, 0.0, 0.0, 0.0, 0.0, 0.0, 0.0, 0.0, 0.0, 0.0, 0.0, 0.0, 0.0, 0.0, 0.0, 0.0, 0.0, 0.0, 0.0, 0.0, 0.0, 0.0, 0.0, 0.0, 0.0, 0.0, 0.0, 0.0, 0.0, 0.0, 0.0, 0.0, 0.0, 0.0, 0.0, 0.0, 0.0, 0.0, 0.0, 0.0, 0.0, 0.0, 0.0, 0.0, 0.0, 0.0, 0.0, 0.0, 0.0, 0.0, 0.0, 0.0, 0.0, 0.0, 0.0, 0.0, 0.0, 0.0, 0.0, 0.0, 0.0, 0.0, 0.4595, 0.8107, 0.4595, 0.683, 0.4998, 0.683, 0.4998, 0.8107, 0.0001586, 0.8108, 0.0001573, 0.683, 0.3552, 0.683, 0.3552, 0.8108, 0.0, 0.0, 0.0, 0.0, 0.0, 0.0, 0.0, 0.0, 0.4081, 0.2583, 0.4081, 0.1305, 0.6049, 0.1305, 0.6049, 0.2583, 0.163, 0.2583, 0.163, 0.1305, 0.3027, 0.1305, 0.3027, 0.2583, 0.0, 0.0, 0.0, 0.0, 0.0, 0.0, 0.0, 0.0, 0.9998, 0.7411, 0.9998, 0.8689, 0.5002, 0.8689, 0.5002, 0.7411, 0.0001568, 0.2583, 0.0001568, 0.1305, 0.05778, 0.1305, 0.05778, 0.2583, 0.0, 0.0, 0.0, 0.0, 0.0, 0.0, 0.0, 0.0, 0.1277, 0.4648, 0.1277, 0.5926, 0.0001572, 0.5926, 0.000157, 0.4648, 0.4067, 0.4648, 0.4067, 0.5926, 0.233, 0.5926, 0.233, 0.4648, 0.6049, 0.4649, 0.6049, 0.5926, 0.5113, 0.5926, 0.5113, 0.4649, 0.0, 0.0, 0.0, 0.0, 0.0, 0.0, 0.0, 0.0, 0.0, 0.0, 0.0, 0.0, 0.0, 0.0, 0.0, 0.0, 0.0, 0.0, 0.0, 0.0, 0.0, 0.0, 0.0, 0.0, 0.0, 0.0, 0.0, 0.0, 0.0, 0.0, 0.0, 0.0, 0.0, 0.0, 0.0, 0.0, 0.0, 0.0, 0.0, 0.0, 0.0, 0.0, 0.0, 0.0, 0.0, 0.0, 0.0, 0.0, 0.0, 0.0, 0.0, 0.0, 0.0, 0.0, 0.0, 0.0, 0.0, 0.0, 0.0, 0.0, 0.0, 0.0, 0.0, 0.0, 0.0, 0.0, 0.0, 0.0, 0.0, 0.0, 0.0, 0.0, 0.0, 0.0, 0.0, 0.0, 0.0, 0.0, 0.0, 0.0, 0.0, 0.0, 0.0, 0.0, 0.0, 0.0, 0.0, 0.0, 0.4081, 0.3165, 0.4081, 0.2583, 0.6049, 0.2583, 0.6049, 0.3165, 0.0001592, 0.869, 0.0001586, 0.8108, 0.3552, 0.8108, 0.3552, 0.869, 0.0, 0.0, 0.0, 0.0, 0.0, 0.0, 0.0, 0.0, 0.0, 0.0, 0.0, 0.0, 0.0, 0.0, 0.0, 0.0, 0.0, 0.0, 0.0, 0.0, 0.0, 0.0, 0.0, 0.0, 0.0, 0.0, 0.0, 0.0, 0.0, 0.0, 0.0, 0.0, 0.4067, 0.4066, 0.4067, 0.4648, 0.233, 0.4648, 0.233, 0.4066, 0.1277, 0.4066, 0.1277, 0.4648, 0.000157, 0.4648, 0.0001569, 0.4066, 0.0001568, 0.3165, 0.0001568, 0.2583, 0.05778, 0.2583, 0.05778, 0.3165, 0.9998, 0.6828, 0.9998, 0.7411, 0.5002, 0.7411, 0.5002, 0.6828, 0.163, 0.3165, 0.163, 0.2583, 0.3027, 0.2583, 0.3027, 0.3165, 0.1277, 0.4066, 0.233, 0.4066, 0.233, 0.4648, 0.1277, 0.4648, 0.0, 0.0, 0.0, 0.0, 0.0, 0.0, 0.0, 0.0, 0.3027, 0.3165, 0.3027, 0.2583, 0.4081, 0.2583, 0.4081, 0.3165, 0.0, 0.0, 0.0, 0.0, 0.0, 0.0, 0.0, 0.0, 0.0, 0.0, 0.0, 0.0, 0.0, 0.0, 0.0, 0.0, 0.0, 0.0, 0.0, 0.0, 0.0, 0.0, 0.0, 0.0, 0.0, 0.0, 0.0, 0.0, 0.0, 0.0, 0.0, 0.0, 0.0, 0.0, 0.0, 0.0, 0.0, 0.0, 0.0, 0.0, 0.6049, 0.4066, 0.6049, 0.4649, 0.5113, 0.4649, 0.5113, 0.4066, 0.4595, 0.869, 0.4595, 0.8107, 0.4998, 0.8107, 0.4998, 0.869])
me_cube_001.materials.append(mat_wood_paneling_01)
me_cube_001.use_remesh_preserve_volume = False
me_cube_001.use_remesh_preserve_attributes = False
me_cube_001.use_mirror_vertex_groups = False
me_cube_001.update()
me_cube = bpy.data.meshes.new('Cube')
me_cube.from_pydata([(9.0, 7.5, -0.2763), (9.0, -7.5, -0.2763), (-9.0, -7.5, -0.2763), (-9.0, 7.5, -0.2763), (8.987, 7.489, 0.2763), (8.987, -7.489, 0.2763), (-8.987, -7.489, 0.2763), (-8.987, 7.489, 0.2763), (-9.0, 7.5, 0.2562), (-9.0, -7.5, 0.2562), (9.0, -7.5, 0.2562), (9.0, 7.5, 0.2562), (9.0, 7.5, 0.2073), (9.0, -7.5, 0.2073), (-9.0, -7.5, 0.2073), (-9.0, 7.5, 0.2073), (6.587, 3.083, 0.2521), (6.587, 5.921, 0.2521), (6.587, 5.921, 0.8619), (6.587, 3.083, 0.8619), (7.625, 5.921, 0.8949), (7.625, 3.083, 0.8949), (8.663, 5.921, 1.584), (8.663, 3.083, 1.584), (7.625, 5.921, 1.548), (7.625, 3.083, 1.548), (6.624, 3.083, 0.8949), (6.634, 5.909, 0.2515), (6.624, 5.921, 0.8949), (6.634, 3.095, 0.2515), (7.658, 5.909, 0.8438), (6.634, 5.909, 0.8108), (7.658, 3.095, 0.8438), (6.634, 3.095, 0.8108), (7.702, 3.095, 1.548), (7.702, 5.909, 1.548), (7.671, 3.083, 1.584), (7.671, 5.921, 1.584), (8.662, 5.909, 1.548), (7.658, 5.909, 1.511), (8.662, 3.095, 1.548), (7.658, 3.095, 1.511), (7.658, 5.901, 0.2515), (6.634, 5.901, 0.2515), (7.658, 3.103, 0.2515), (6.634, 3.103, 0.2515), (7.658, 5.901, 0.8438), (6.634, 5.901, 0.8438), (7.658, 3.103, 0.8438), (6.634, 3.103, 0.8438), (8.662, 3.103, 0.2515), (8.662, 3.103, 0.8438), (8.662, 5.901, 0.2515), (8.662, 5.901, 0.8438), (8.662, 5.901, 1.548), (7.658, 5.901, 1.548), (8.662, 3.103, 1.548), (7.658, 3.103, 1.548), (6.67, 5.909, 0.8438), (6.67, 3.095, 0.8438)], [], [(4, 7, 6, 5), (11, 4, 5, 10), (10, 5, 6, 9), (9, 6, 7, 8), (2, 14, 15, 3), (12, 11, 10, 13), (1, 13, 14, 2), (0, 12, 13, 1), (4, 11, 8, 7), (11, 12, 15, 8), (13, 10, 9, 14), (14, 9, 8, 15), (12, 0, 3, 15), (20, 28, 26, 21), (28, 18, 19, 26), (18, 28, 58, 31), (17, 16, 19, 18), (28, 20, 30, 58), (20, 21, 25, 24), (21, 26, 59, 32), (37, 24, 25, 36), (22, 37, 36, 23), (17, 18, 31, 27), (24, 37, 35, 39), (23, 36, 34, 40), (26, 19, 33, 59), (37, 22, 38, 35), (36, 25, 41, 34), (19, 16, 29, 33), (25, 21, 32, 41), (20, 24, 39, 30), (45, 44, 48, 49), (42, 43, 47, 46), (52, 42, 46, 53), (44, 50, 51, 48), (53, 46, 55, 54), (48, 51, 56, 57)])
me_cube.polygons.foreach_set('material_index', [1, 0, 0, 0, 0, 0, 0, 0, 0, 0, 0, 0, 0, 1, 1, 1, 1, 1, 1, 1, 1, 1, 1, 1, 1, 1, 1, 1, 1, 1, 1, 2, 2, 2, 2, 2, 2])
_uv = me_cube.uv_layers.new(name='UVMap')
_uv.uv.foreach_set('vector', [0.9346, 0.8657, 0.05725, 0.8655, 0.05739, 0.1343, 0.9348, 0.1345, 0.9475, 0.8663, 0.9346, 0.8657, 0.9348, 0.1345, 0.9477, 0.129, 0.9355, 0.119, 0.9348, 0.1345, 0.05739, 0.1343, 0.04899, 0.1187, 0.04453, 0.1337, 0.05739, 0.1343, 0.05725, 0.8655, 0.0443, 0.871, 0.007894, 0.1335, 0.03166, 0.1335, 0.03144, 0.8708, 0.007667, 0.8708, 0.9604, 0.8665, 0.9475, 0.8663, 0.9477, 0.129, 0.9606, 0.1292, 0.9358, 0.07975, 0.9358, 0.1036, 0.04922, 0.1033, 0.04923, 0.07945, 0.9841, 0.8665, 0.9604, 0.8665, 0.9606, 0.1292, 0.9844, 0.1292, 0.9346, 0.8657, 0.943, 0.8813, 0.05647, 0.881, 0.05725, 0.8655, 0.943, 0.8813, 0.9428, 0.8967, 0.05624, 0.8964, 0.05647, 0.881, 0.9358, 0.1036, 0.9355, 0.119, 0.04899, 0.1187, 0.04922, 0.1033, 0.03166, 0.1335, 0.04453, 0.1337, 0.0443, 0.871, 0.03144, 0.8708, 0.9428, 0.8967, 0.9428, 0.9205, 0.05623, 0.9202, 0.05624, 0.8964, 0.877, 0.2183, 0.8178, 0.2183, 0.8178, 0.01074, 0.877, 0.01074, 0.8178, 0.2183, 0.8141, 0.2183, 0.8141, 0.01074, 0.8178, 0.01074, 0.8141, 0.2183, 0.8178, 0.2183, 0.8178, 0.2222, 0.8141, 0.2222, 0.7717, 0.2183, 0.7717, 0.01074, 0.8141, 0.01074, 0.8141, 0.2183, 0.8178, 0.2183, 0.877, 0.2183, 0.877, 0.2222, 0.8178, 0.2222, 0.877, 0.2183, 0.877, 0.01074, 0.9291, 0.01074, 0.9291, 0.2183, 0.877, 0.01074, 0.8178, 0.01074, 0.8178, 0.007211, 0.877, 0.007211, 0.9336, 0.2183, 0.9291, 0.2183, 0.9291, 0.01074, 0.9336, 0.01074, 0.9914, 0.2183, 0.9336, 0.2183, 0.9336, 0.01074, 0.9914, 0.01074, 0.7717, 0.2183, 0.8141, 0.2183, 0.8141, 0.2222, 0.7717, 0.2222, 0.9291, 0.2183, 0.9336, 0.2183, 0.9336, 0.2222, 0.9291, 0.2222, 0.9914, 0.01074, 0.9336, 0.01074, 0.9336, 0.007211, 0.9914, 0.007211, 0.8178, 0.01074, 0.8141, 0.01074, 0.8141, 0.007211, 0.8178, 0.007211, 0.9336, 0.2183, 0.9914, 0.2183, 0.9914, 0.2222, 0.9336, 0.2222, 0.9336, 0.01074, 0.9291, 0.01074, 0.9291, 0.007211, 0.9336, 0.007211, 0.8141, 0.01074, 0.7717, 0.01074, 0.7717, 0.007211, 0.8141, 0.007211, 0.9291, 0.01074, 0.877, 0.01074, 0.877, 0.007211, 0.9291, 0.007211, 0.877, 0.2183, 0.9291, 0.2183, 0.9291, 0.2222, 0.877, 0.2222, 0.488, 0.1326, 0.5634, 0.1326, 0.5634, 0.1762, 0.488, 0.1762, 0.4434, 0.1352, 0.5187, 0.1354, 0.5186, 0.179, 0.4433, 0.1788, 0.3695, 0.1351, 0.4434, 0.1352, 0.4433, 0.1788, 0.3694, 0.1786, 0.5634, 0.1326, 0.6373, 0.1326, 0.6373, 0.1762, 0.5634, 0.1762, 0.3694, 0.1786, 0.4433, 0.1788, 0.4432, 0.2306, 0.3693, 0.2304, 0.5634, 0.1762, 0.6373, 0.1762, 0.6373, 0.228, 0.5634, 0.228])
me_cube.materials.append(mat_concrete)
me_cube.materials.append(mat_brown_carpet)
me_cube.materials.append(mat_stone_wall)
me_cube.use_remesh_preserve_volume = False
me_cube.use_remesh_preserve_attributes = False
me_cube.use_mirror_vertex_groups = False
me_cube.update()

# ---- objects
ob_cube_001 = bpy.data.objects.new('Cube.001', me_cube_003)
ob_cube = bpy.data.objects.new('Cube', me_cube_001)
ob_sun = bpy.data.objects.new('Sun', light_sun)
ob_den_foundation = bpy.data.objects.new('den foundation', me_cube)
ob_lamp = bpy.data.objects.new('Lamp', light_lamp)
ob_camera = bpy.data.objects.new('Camera', cam_camera)

# ---- transforms, parenting, visibility, modifiers, constraints
ob_cube_001.location = (-7.662, -0.2495, 1.531e-06)
ob_cube_001.lineart.crease_threshold = 0.0
ob_cube.location = (0.0, 0.0, 0.0)
ob_cube.lineart.crease_threshold = 0.0
ob_sun.location = (10.57, -3.481e-06, 28.07)
ob_sun.rotation_euler = (-0.1302, 0.1655, -0.01082)
ob_sun.lineart.crease_threshold = 0.0
ob_den_foundation.location = (0.0, 0.0, -0.2535)
ob_den_foundation.lock_rotations_4d = False
ob_den_foundation.empty_display_type = 'ARROWS'
ob_den_foundation.lineart.crease_threshold = 0.0
ob_lamp.location = (-0.2633, 1.005, 9.543)
ob_lamp.rotation_euler = (0.6503, 0.05522, 1.866)
ob_lamp.lock_rotations_4d = False
ob_lamp.empty_display_type = 'ARROWS'
ob_lamp.color = (0.0, 0.0, 0.0, 0.0)
ob_lamp.lineart.crease_threshold = 0.0
ob_camera.location = (7.481, -6.508, 5.344)
ob_camera.rotation_euler = (1.109, 0.0, 0.8149)
ob_camera.lock_rotations_4d = False
ob_camera.empty_display_type = 'ARROWS'
ob_camera.color = (0.0, 0.0, 0.0, 0.0)
ob_camera.display_type = 'WIRE'
ob_camera.lineart.crease_threshold = 0.0

# ---- collection membership
col_collection_1.objects.link(ob_cube_001)
col_collection_1.objects.link(ob_cube)
col_collection_1.objects.link(ob_sun)
col_collection_1.objects.link(ob_den_foundation)
col_collection_1.objects.link(ob_lamp)
col_collection_1.objects.link(ob_camera)

# ---- scene / render settings (as saved in the file)
scene.camera = ob_camera
scene.frame_start = 1; scene.frame_end = 250; scene.frame_set(1)
scene.render.engine = 'BLENDER_EEVEE_NEXT'
scene.render.resolution_percentage = 50
scene.render.dither_intensity = 0.0
scene.cycles.use_denoising = False
scene.cycles.samples = 128
scene.cycles.sampling_pattern = 'TABULATED_SOBOL'
scene.cycles.use_adaptive_sampling = False
scene.cycles.use_light_tree = False
scene.cycles.blur_glossy = 0.0
scene.cycles.sample_clamp_indirect = 0.0
scene.view_settings.view_transform = 'Standard'
scene.unit_settings.scale_length = 0.3048
bpy.context.view_layer.update()
